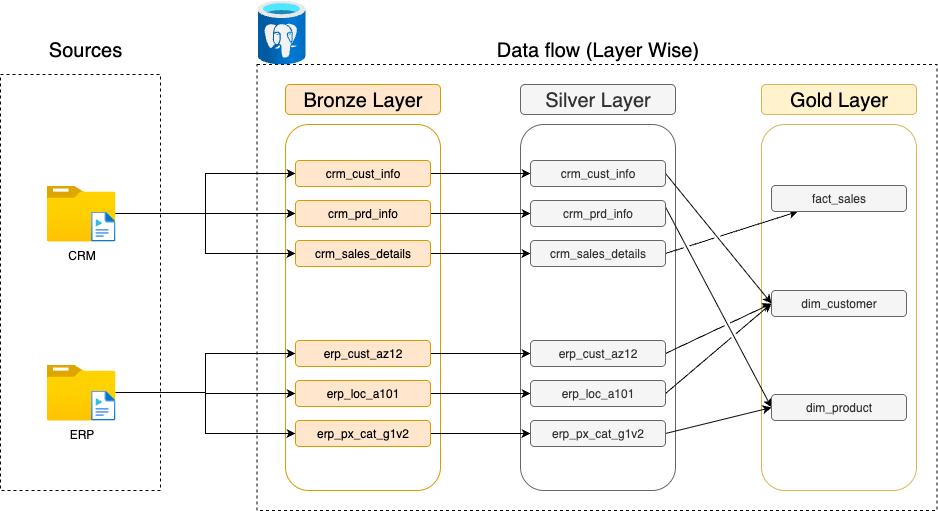

The diagram above was exported from draw.io. Its source (the exported page's mxGraphModel, read from the mxfile embedded in the PNG):
<mxGraphModel dx="1216" dy="788" grid="1" gridSize="10" guides="1" tooltips="1" connect="1" arrows="1" fold="1" page="1" pageScale="1" pageWidth="850" pageHeight="1100" math="0" shadow="0">
  <root>
    <mxCell id="0" />
    <mxCell id="1" parent="0" />
    <mxCell id="zHxEk_UgPFJiZ44oRA61-39" value="" style="rounded=0;whiteSpace=wrap;html=1;fillColor=none;dashed=1;" parent="1" vertex="1">
      <mxGeometry x="40" y="184" width="160" height="416" as="geometry" />
    </mxCell>
    <mxCell id="zHxEk_UgPFJiZ44oRA61-40" value="Sources" style="text;html=1;align=center;verticalAlign=middle;whiteSpace=wrap;rounded=0;fontSize=20;" parent="1" vertex="1">
      <mxGeometry x="95" y="144" width="60" height="30" as="geometry" />
    </mxCell>
    <mxCell id="zHxEk_UgPFJiZ44oRA61-41" value="" style="rounded=0;whiteSpace=wrap;html=1;fillColor=none;dashed=1;" parent="1" vertex="1">
      <mxGeometry x="296.5" y="174" width="680" height="446" as="geometry" />
    </mxCell>
    <mxCell id="zHxEk_UgPFJiZ44oRA61-42" value="Data flow (Layer Wise)" style="text;html=1;align=center;verticalAlign=middle;whiteSpace=wrap;rounded=0;fontSize=20;" parent="1" vertex="1">
      <mxGeometry x="525" y="144" width="225" height="30" as="geometry" />
    </mxCell>
    <mxCell id="zHxEk_UgPFJiZ44oRA61-45" value="" style="rounded=1;whiteSpace=wrap;html=1;fillColor=none;strokeColor=#d79b00;" parent="1" vertex="1">
      <mxGeometry x="325" y="234" width="155" height="366" as="geometry" />
    </mxCell>
    <mxCell id="zHxEk_UgPFJiZ44oRA61-46" value="&lt;font style=&quot;font-size: 20px;&quot;&gt;Bronze Layer&lt;/font&gt;" style="rounded=1;whiteSpace=wrap;html=1;fillColor=#ffe6cc;strokeColor=#d79b00;" parent="1" vertex="1">
      <mxGeometry x="325" y="194" width="155" height="30" as="geometry" />
    </mxCell>
    <mxCell id="zHxEk_UgPFJiZ44oRA61-47" value="" style="rounded=1;whiteSpace=wrap;html=1;fillColor=none;strokeColor=#666666;fontColor=#333333;" parent="1" vertex="1">
      <mxGeometry x="560" y="234" width="155" height="366" as="geometry" />
    </mxCell>
    <mxCell id="zHxEk_UgPFJiZ44oRA61-48" value="&lt;font style=&quot;font-size: 20px;&quot;&gt;Silver Layer&lt;/font&gt;" style="rounded=1;whiteSpace=wrap;html=1;fillColor=#f5f5f5;strokeColor=#666666;fontColor=#333333;" parent="1" vertex="1">
      <mxGeometry x="560" y="194" width="155" height="30" as="geometry" />
    </mxCell>
    <mxCell id="zHxEk_UgPFJiZ44oRA61-49" value="" style="rounded=1;whiteSpace=wrap;html=1;fillColor=none;strokeColor=#d6b656;" parent="1" vertex="1">
      <mxGeometry x="801" y="234" width="155" height="366" as="geometry" />
    </mxCell>
    <mxCell id="zHxEk_UgPFJiZ44oRA61-50" value="&lt;font style=&quot;font-size: 20px;&quot;&gt;Gold Layer&lt;/font&gt;" style="rounded=1;whiteSpace=wrap;html=1;fillColor=#fff2cc;strokeColor=#d6b656;" parent="1" vertex="1">
      <mxGeometry x="801" y="194" width="155" height="30" as="geometry" />
    </mxCell>
    <mxCell id="zHxEk_UgPFJiZ44oRA61-84" style="edgeStyle=orthogonalEdgeStyle;rounded=0;orthogonalLoop=1;jettySize=auto;html=1;entryX=0;entryY=0.5;entryDx=0;entryDy=0;" parent="1" source="zHxEk_UgPFJiZ44oRA61-51" target="zHxEk_UgPFJiZ44oRA61-77" edge="1">
      <mxGeometry relative="1" as="geometry" />
    </mxCell>
    <mxCell id="zHxEk_UgPFJiZ44oRA61-85" style="edgeStyle=orthogonalEdgeStyle;rounded=0;orthogonalLoop=1;jettySize=auto;html=1;" parent="1" source="zHxEk_UgPFJiZ44oRA61-51" target="zHxEk_UgPFJiZ44oRA61-78" edge="1">
      <mxGeometry relative="1" as="geometry" />
    </mxCell>
    <mxCell id="zHxEk_UgPFJiZ44oRA61-86" style="edgeStyle=orthogonalEdgeStyle;rounded=0;orthogonalLoop=1;jettySize=auto;html=1;entryX=0;entryY=0.5;entryDx=0;entryDy=0;" parent="1" source="zHxEk_UgPFJiZ44oRA61-51" target="zHxEk_UgPFJiZ44oRA61-79" edge="1">
      <mxGeometry relative="1" as="geometry" />
    </mxCell>
    <mxCell id="zHxEk_UgPFJiZ44oRA61-51" value="CRM" style="image;aspect=fixed;html=1;points=[];align=center;fontSize=12;image=img/lib/azure2/general/Folder_Blank.svg;" parent="1" vertex="1">
      <mxGeometry x="86" y="295" width="69" height="56.00000000000001" as="geometry" />
    </mxCell>
    <mxCell id="zHxEk_UgPFJiZ44oRA61-52" value="" style="image;aspect=fixed;html=1;points=[];align=center;fontSize=12;image=img/lib/azure2/general/Media_File.svg;" parent="1" vertex="1">
      <mxGeometry x="130.62" y="321" width="24.38" height="30" as="geometry" />
    </mxCell>
    <mxCell id="zHxEk_UgPFJiZ44oRA61-91" style="edgeStyle=orthogonalEdgeStyle;rounded=0;orthogonalLoop=1;jettySize=auto;html=1;entryX=0;entryY=0.5;entryDx=0;entryDy=0;" parent="1" source="zHxEk_UgPFJiZ44oRA61-53" target="zHxEk_UgPFJiZ44oRA61-81" edge="1">
      <mxGeometry relative="1" as="geometry" />
    </mxCell>
    <mxCell id="zHxEk_UgPFJiZ44oRA61-92" style="edgeStyle=orthogonalEdgeStyle;rounded=0;orthogonalLoop=1;jettySize=auto;html=1;" parent="1" source="zHxEk_UgPFJiZ44oRA61-53" target="zHxEk_UgPFJiZ44oRA61-82" edge="1">
      <mxGeometry relative="1" as="geometry" />
    </mxCell>
    <mxCell id="zHxEk_UgPFJiZ44oRA61-93" style="edgeStyle=orthogonalEdgeStyle;rounded=0;orthogonalLoop=1;jettySize=auto;html=1;entryX=0;entryY=0.5;entryDx=0;entryDy=0;" parent="1" source="zHxEk_UgPFJiZ44oRA61-53" target="zHxEk_UgPFJiZ44oRA61-83" edge="1">
      <mxGeometry relative="1" as="geometry" />
    </mxCell>
    <mxCell id="zHxEk_UgPFJiZ44oRA61-53" value="ERP" style="image;aspect=fixed;html=1;points=[];align=center;fontSize=12;image=img/lib/azure2/general/Folder_Blank.svg;" parent="1" vertex="1">
      <mxGeometry x="86" y="474" width="69" height="56.00000000000001" as="geometry" />
    </mxCell>
    <mxCell id="zHxEk_UgPFJiZ44oRA61-54" value="" style="image;aspect=fixed;html=1;points=[];align=center;fontSize=12;image=img/lib/azure2/general/Media_File.svg;" parent="1" vertex="1">
      <mxGeometry x="130.62" y="500" width="24.38" height="30" as="geometry" />
    </mxCell>
    <mxCell id="zHxEk_UgPFJiZ44oRA61-76" value="" style="image;aspect=fixed;html=1;points=[];align=center;fontSize=12;image=img/lib/azure2/databases/Azure_Database_PostgreSQL_Server.svg;" parent="1" vertex="1">
      <mxGeometry x="297" y="110" width="48" height="64" as="geometry" />
    </mxCell>
    <mxCell id="gFIY-f4jpLRfDKWtJCc0-7" style="edgeStyle=orthogonalEdgeStyle;rounded=0;orthogonalLoop=1;jettySize=auto;html=1;entryX=0;entryY=0.5;entryDx=0;entryDy=0;" parent="1" source="zHxEk_UgPFJiZ44oRA61-77" target="gFIY-f4jpLRfDKWtJCc0-1" edge="1">
      <mxGeometry relative="1" as="geometry" />
    </mxCell>
    <mxCell id="zHxEk_UgPFJiZ44oRA61-77" value="&lt;font&gt;crm_cust_info&lt;/font&gt;" style="rounded=1;whiteSpace=wrap;html=1;fillColor=#ffe6cc;strokeColor=#d79b00;" parent="1" vertex="1">
      <mxGeometry x="335" y="270" width="135" height="26" as="geometry" />
    </mxCell>
    <mxCell id="gFIY-f4jpLRfDKWtJCc0-8" style="edgeStyle=orthogonalEdgeStyle;rounded=0;orthogonalLoop=1;jettySize=auto;html=1;" parent="1" source="zHxEk_UgPFJiZ44oRA61-78" target="gFIY-f4jpLRfDKWtJCc0-2" edge="1">
      <mxGeometry relative="1" as="geometry" />
    </mxCell>
    <mxCell id="zHxEk_UgPFJiZ44oRA61-78" value="crm_prd_info" style="rounded=1;whiteSpace=wrap;html=1;fillColor=#ffe6cc;strokeColor=#d79b00;" parent="1" vertex="1">
      <mxGeometry x="335" y="310" width="135" height="26" as="geometry" />
    </mxCell>
    <mxCell id="gFIY-f4jpLRfDKWtJCc0-9" style="edgeStyle=orthogonalEdgeStyle;rounded=0;orthogonalLoop=1;jettySize=auto;html=1;" parent="1" source="zHxEk_UgPFJiZ44oRA61-79" target="gFIY-f4jpLRfDKWtJCc0-3" edge="1">
      <mxGeometry relative="1" as="geometry" />
    </mxCell>
    <mxCell id="zHxEk_UgPFJiZ44oRA61-79" value="&lt;font&gt;crm_sales_details&lt;/font&gt;" style="rounded=1;whiteSpace=wrap;html=1;fillColor=#ffe6cc;strokeColor=#d79b00;" parent="1" vertex="1">
      <mxGeometry x="335" y="350" width="135" height="26" as="geometry" />
    </mxCell>
    <mxCell id="gFIY-f4jpLRfDKWtJCc0-10" style="edgeStyle=orthogonalEdgeStyle;rounded=0;orthogonalLoop=1;jettySize=auto;html=1;" parent="1" source="zHxEk_UgPFJiZ44oRA61-81" target="gFIY-f4jpLRfDKWtJCc0-4" edge="1">
      <mxGeometry relative="1" as="geometry" />
    </mxCell>
    <mxCell id="zHxEk_UgPFJiZ44oRA61-81" value="&lt;font&gt;erp_cust_az12&lt;/font&gt;" style="rounded=1;whiteSpace=wrap;html=1;fillColor=#ffe6cc;strokeColor=#d79b00;" parent="1" vertex="1">
      <mxGeometry x="335" y="450" width="135" height="26" as="geometry" />
    </mxCell>
    <mxCell id="gFIY-f4jpLRfDKWtJCc0-11" style="edgeStyle=orthogonalEdgeStyle;rounded=0;orthogonalLoop=1;jettySize=auto;html=1;" parent="1" source="zHxEk_UgPFJiZ44oRA61-82" target="gFIY-f4jpLRfDKWtJCc0-5" edge="1">
      <mxGeometry relative="1" as="geometry" />
    </mxCell>
    <mxCell id="zHxEk_UgPFJiZ44oRA61-82" value="erp_loc_a101" style="rounded=1;whiteSpace=wrap;html=1;fillColor=#ffe6cc;strokeColor=#d79b00;" parent="1" vertex="1">
      <mxGeometry x="335" y="490" width="135" height="26" as="geometry" />
    </mxCell>
    <mxCell id="gFIY-f4jpLRfDKWtJCc0-12" style="edgeStyle=orthogonalEdgeStyle;rounded=0;orthogonalLoop=1;jettySize=auto;html=1;" parent="1" source="zHxEk_UgPFJiZ44oRA61-83" target="gFIY-f4jpLRfDKWtJCc0-6" edge="1">
      <mxGeometry relative="1" as="geometry" />
    </mxCell>
    <mxCell id="zHxEk_UgPFJiZ44oRA61-83" value="&lt;font&gt;erp_px_cat_g1v2&lt;/font&gt;" style="rounded=1;whiteSpace=wrap;html=1;fillColor=#ffe6cc;strokeColor=#d79b00;" parent="1" vertex="1">
      <mxGeometry x="335" y="530" width="135" height="26" as="geometry" />
    </mxCell>
    <mxCell id="gFIY-f4jpLRfDKWtJCc0-17" style="rounded=0;orthogonalLoop=1;jettySize=auto;html=1;exitX=1;exitY=0.5;exitDx=0;exitDy=0;entryX=0;entryY=0.5;entryDx=0;entryDy=0;jumpStyle=gap;" parent="1" source="gFIY-f4jpLRfDKWtJCc0-1" target="gFIY-f4jpLRfDKWtJCc0-14" edge="1">
      <mxGeometry relative="1" as="geometry" />
    </mxCell>
    <mxCell id="gFIY-f4jpLRfDKWtJCc0-1" value="&lt;font&gt;crm_cust_info&lt;/font&gt;" style="rounded=1;whiteSpace=wrap;html=1;fillColor=#f5f5f5;strokeColor=#666666;fontColor=#333333;" parent="1" vertex="1">
      <mxGeometry x="570" y="270" width="135" height="26" as="geometry" />
    </mxCell>
    <mxCell id="gFIY-f4jpLRfDKWtJCc0-20" style="rounded=0;orthogonalLoop=1;jettySize=auto;html=1;exitX=1;exitY=0.25;exitDx=0;exitDy=0;entryX=0;entryY=0.5;entryDx=0;entryDy=0;" parent="1" source="gFIY-f4jpLRfDKWtJCc0-2" target="gFIY-f4jpLRfDKWtJCc0-15" edge="1">
      <mxGeometry relative="1" as="geometry" />
    </mxCell>
    <mxCell id="gFIY-f4jpLRfDKWtJCc0-2" value="crm_prd_info" style="rounded=1;whiteSpace=wrap;html=1;fillColor=#f5f5f5;strokeColor=#666666;fontColor=#333333;" parent="1" vertex="1">
      <mxGeometry x="570" y="310" width="135" height="26" as="geometry" />
    </mxCell>
    <mxCell id="gFIY-f4jpLRfDKWtJCc0-16" style="rounded=0;orthogonalLoop=1;jettySize=auto;html=1;exitX=1;exitY=0.5;exitDx=0;exitDy=0;jumpStyle=gap;" parent="1" source="gFIY-f4jpLRfDKWtJCc0-3" target="gFIY-f4jpLRfDKWtJCc0-13" edge="1">
      <mxGeometry relative="1" as="geometry" />
    </mxCell>
    <mxCell id="gFIY-f4jpLRfDKWtJCc0-3" value="&lt;font&gt;crm_sales_details&lt;/font&gt;" style="rounded=1;whiteSpace=wrap;html=1;fillColor=#f5f5f5;strokeColor=#666666;fontColor=#333333;" parent="1" vertex="1">
      <mxGeometry x="570" y="350" width="135" height="26" as="geometry" />
    </mxCell>
    <mxCell id="gFIY-f4jpLRfDKWtJCc0-18" style="rounded=0;orthogonalLoop=1;jettySize=auto;html=1;exitX=1;exitY=0.5;exitDx=0;exitDy=0;entryX=0;entryY=0.5;entryDx=0;entryDy=0;jumpStyle=gap;" parent="1" source="gFIY-f4jpLRfDKWtJCc0-4" target="gFIY-f4jpLRfDKWtJCc0-14" edge="1">
      <mxGeometry relative="1" as="geometry" />
    </mxCell>
    <mxCell id="gFIY-f4jpLRfDKWtJCc0-4" value="&lt;font&gt;erp_cust_az12&lt;/font&gt;" style="rounded=1;whiteSpace=wrap;html=1;fillColor=#f5f5f5;strokeColor=#666666;fontColor=#333333;" parent="1" vertex="1">
      <mxGeometry x="570" y="450" width="135" height="26" as="geometry" />
    </mxCell>
    <mxCell id="gFIY-f4jpLRfDKWtJCc0-19" style="rounded=0;orthogonalLoop=1;jettySize=auto;html=1;exitX=1;exitY=0.5;exitDx=0;exitDy=0;entryX=0;entryY=0.5;entryDx=0;entryDy=0;jumpStyle=gap;" parent="1" source="gFIY-f4jpLRfDKWtJCc0-5" target="gFIY-f4jpLRfDKWtJCc0-14" edge="1">
      <mxGeometry relative="1" as="geometry" />
    </mxCell>
    <mxCell id="gFIY-f4jpLRfDKWtJCc0-5" value="erp_loc_a101" style="rounded=1;whiteSpace=wrap;html=1;fillColor=#f5f5f5;strokeColor=#666666;fontColor=#333333;" parent="1" vertex="1">
      <mxGeometry x="570" y="490" width="135" height="26" as="geometry" />
    </mxCell>
    <mxCell id="gFIY-f4jpLRfDKWtJCc0-21" style="rounded=0;orthogonalLoop=1;jettySize=auto;html=1;exitX=1;exitY=0.5;exitDx=0;exitDy=0;entryX=0;entryY=0.5;entryDx=0;entryDy=0;" parent="1" source="gFIY-f4jpLRfDKWtJCc0-6" target="gFIY-f4jpLRfDKWtJCc0-15" edge="1">
      <mxGeometry relative="1" as="geometry" />
    </mxCell>
    <mxCell id="gFIY-f4jpLRfDKWtJCc0-6" value="&lt;font&gt;erp_px_cat_g1v2&lt;/font&gt;" style="rounded=1;whiteSpace=wrap;html=1;fillColor=#f5f5f5;strokeColor=#666666;fontColor=#333333;" parent="1" vertex="1">
      <mxGeometry x="570" y="530" width="135" height="26" as="geometry" />
    </mxCell>
    <mxCell id="gFIY-f4jpLRfDKWtJCc0-13" value="fact_sales" style="rounded=1;whiteSpace=wrap;html=1;fillColor=#f5f5f5;strokeColor=#666666;fontColor=#333333;" parent="1" vertex="1">
      <mxGeometry x="811" y="295" width="135" height="26" as="geometry" />
    </mxCell>
    <mxCell id="gFIY-f4jpLRfDKWtJCc0-14" value="dim_customer" style="rounded=1;whiteSpace=wrap;html=1;fillColor=#f5f5f5;strokeColor=#666666;fontColor=#333333;" parent="1" vertex="1">
      <mxGeometry x="811" y="400" width="135" height="26" as="geometry" />
    </mxCell>
    <mxCell id="gFIY-f4jpLRfDKWtJCc0-15" value="dim_product" style="rounded=1;whiteSpace=wrap;html=1;fillColor=#f5f5f5;strokeColor=#666666;fontColor=#333333;" parent="1" vertex="1">
      <mxGeometry x="811" y="504" width="135" height="26" as="geometry" />
    </mxCell>
  </root>
</mxGraphModel>